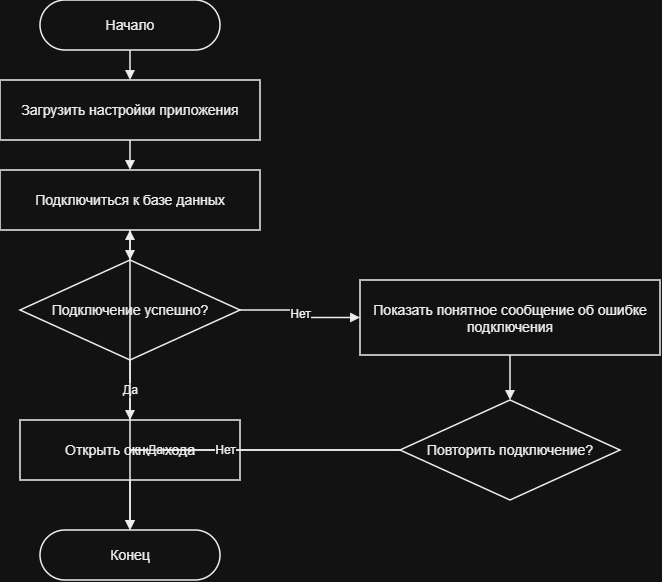

The diagram above was exported from draw.io. Its source (the exported page's mxGraphModel, read from the mxfile embedded in the PNG):
<mxGraphModel dx="704" dy="857" grid="1" gridSize="10" guides="1" tooltips="1" connect="1" arrows="1" fold="1" page="1" pageScale="1" pageWidth="1200" pageHeight="1900" math="0" shadow="0">
  <root>
    <mxCell id="0" />
    <mxCell id="1" parent="0" />
    <mxCell id="s" parent="1" style="whiteSpace=wrap;html=1;strokeColor=#000000;fillColor=#FFFFFF;fontColor=#000000;fontSize=14;strokeWidth=1.5;align=center;verticalAlign=middle;rounded=1;arcSize=50;" value="Начало" vertex="1">
      <mxGeometry height="50" width="180" x="420" y="20" as="geometry" />
    </mxCell>
    <mxCell id="cfg" parent="1" style="whiteSpace=wrap;html=1;strokeColor=#000000;fillColor=#FFFFFF;fontColor=#000000;fontSize=14;strokeWidth=1.5;align=center;verticalAlign=middle;rounded=0;" value="Загрузить настройки приложения" vertex="1">
      <mxGeometry height="60" width="260" x="380" y="100" as="geometry" />
    </mxCell>
    <mxCell id="db" parent="1" style="whiteSpace=wrap;html=1;strokeColor=#000000;fillColor=#FFFFFF;fontColor=#000000;fontSize=14;strokeWidth=1.5;align=center;verticalAlign=middle;rounded=0;" value="Подключиться к базе данных" vertex="1">
      <mxGeometry height="60" width="260" x="380" y="190" as="geometry" />
    </mxCell>
    <mxCell id="d" parent="1" style="whiteSpace=wrap;html=1;strokeColor=#000000;fillColor=#FFFFFF;fontColor=#000000;fontSize=14;strokeWidth=1.5;align=center;verticalAlign=middle;rhombus;" value="Подключение успешно?" vertex="1">
      <mxGeometry height="100" width="220" x="400" y="280" as="geometry" />
    </mxCell>
    <mxCell id="login" parent="1" style="whiteSpace=wrap;html=1;strokeColor=#000000;fillColor=#FFFFFF;fontColor=#000000;fontSize=14;strokeWidth=1.5;align=center;verticalAlign=middle;rounded=0;" value="Открыть окно входа" vertex="1">
      <mxGeometry height="60" width="220" x="400" y="440" as="geometry" />
    </mxCell>
    <mxCell id="e" parent="1" style="whiteSpace=wrap;html=1;strokeColor=#000000;fillColor=#FFFFFF;fontColor=#000000;fontSize=14;strokeWidth=1.5;align=center;verticalAlign=middle;rounded=1;arcSize=50;" value="Конец" vertex="1">
      <mxGeometry height="50" width="180" x="420" y="550" as="geometry" />
    </mxCell>
    <mxCell id="err" parent="1" style="whiteSpace=wrap;html=1;strokeColor=#000000;fillColor=#FFFFFF;fontColor=#000000;fontSize=14;strokeWidth=1.5;align=center;verticalAlign=middle;rounded=0;" value="Показать понятное сообщение об ошибке подключения" vertex="1">
      <mxGeometry height="75" width="300" x="740" y="300" as="geometry" />
    </mxCell>
    <mxCell id="retry" parent="1" style="whiteSpace=wrap;html=1;strokeColor=#000000;fillColor=#FFFFFF;fontColor=#000000;fontSize=14;strokeWidth=1.5;align=center;verticalAlign=middle;rhombus;" value="Повторить подключение?" vertex="1">
      <mxGeometry height="100" width="220" x="780" y="420" as="geometry" />
    </mxCell>
    <mxCell id="e0" edge="1" parent="1" source="s" style="edgeStyle=orthogonalEdgeStyle;rounded=0;orthogonalLoop=1;jettySize=auto;html=1;strokeColor=#000000;strokeWidth=1.5;endArrow=block;endFill=1;fontColor=#000000;fontSize=12;labelBackgroundColor=#FFFFFF;" target="cfg" value="">
      <mxGeometry relative="1" as="geometry" />
    </mxCell>
    <mxCell id="e1" edge="1" parent="1" source="cfg" style="edgeStyle=orthogonalEdgeStyle;rounded=0;orthogonalLoop=1;jettySize=auto;html=1;strokeColor=#000000;strokeWidth=1.5;endArrow=block;endFill=1;fontColor=#000000;fontSize=12;labelBackgroundColor=#FFFFFF;" target="db" value="">
      <mxGeometry relative="1" as="geometry" />
    </mxCell>
    <mxCell id="e2" edge="1" parent="1" source="db" style="edgeStyle=orthogonalEdgeStyle;rounded=0;orthogonalLoop=1;jettySize=auto;html=1;strokeColor=#000000;strokeWidth=1.5;endArrow=block;endFill=1;fontColor=#000000;fontSize=12;labelBackgroundColor=#FFFFFF;" target="d" value="">
      <mxGeometry relative="1" as="geometry" />
    </mxCell>
    <mxCell id="e3" edge="1" parent="1" source="d" style="edgeStyle=orthogonalEdgeStyle;rounded=0;orthogonalLoop=1;jettySize=auto;html=1;strokeColor=#000000;strokeWidth=1.5;endArrow=block;endFill=1;fontColor=#000000;fontSize=12;labelBackgroundColor=#FFFFFF;" target="login" value="Да">
      <mxGeometry relative="1" as="geometry" />
    </mxCell>
    <mxCell id="e4" edge="1" parent="1" source="login" style="edgeStyle=orthogonalEdgeStyle;rounded=0;orthogonalLoop=1;jettySize=auto;html=1;strokeColor=#000000;strokeWidth=1.5;endArrow=block;endFill=1;fontColor=#000000;fontSize=12;labelBackgroundColor=#FFFFFF;" target="e" value="">
      <mxGeometry relative="1" as="geometry" />
    </mxCell>
    <mxCell id="e5" edge="1" parent="1" source="d" style="edgeStyle=orthogonalEdgeStyle;rounded=0;orthogonalLoop=1;jettySize=auto;html=1;strokeColor=#000000;strokeWidth=1.5;endArrow=block;endFill=1;fontColor=#000000;fontSize=12;labelBackgroundColor=#FFFFFF;" target="err" value="Нет">
      <mxGeometry relative="1" as="geometry" />
    </mxCell>
    <mxCell id="e6" edge="1" parent="1" source="err" style="edgeStyle=orthogonalEdgeStyle;rounded=0;orthogonalLoop=1;jettySize=auto;html=1;strokeColor=#000000;strokeWidth=1.5;endArrow=block;endFill=1;fontColor=#000000;fontSize=12;labelBackgroundColor=#FFFFFF;" target="retry" value="">
      <mxGeometry relative="1" as="geometry" />
    </mxCell>
    <mxCell id="e7" edge="1" parent="1" source="retry" style="edgeStyle=orthogonalEdgeStyle;rounded=0;orthogonalLoop=1;jettySize=auto;html=1;strokeColor=#000000;strokeWidth=1.5;endArrow=block;endFill=1;fontColor=#000000;fontSize=12;labelBackgroundColor=#FFFFFF;" target="db" value="Да">
      <mxGeometry relative="1" as="geometry" />
    </mxCell>
    <mxCell id="e8" edge="1" parent="1" source="retry" style="edgeStyle=orthogonalEdgeStyle;rounded=0;orthogonalLoop=1;jettySize=auto;html=1;strokeColor=#000000;strokeWidth=1.5;endArrow=block;endFill=1;fontColor=#000000;fontSize=12;labelBackgroundColor=#FFFFFF;" target="e" value="Нет">
      <mxGeometry relative="1" as="geometry" />
    </mxCell>
  </root>
</mxGraphModel>